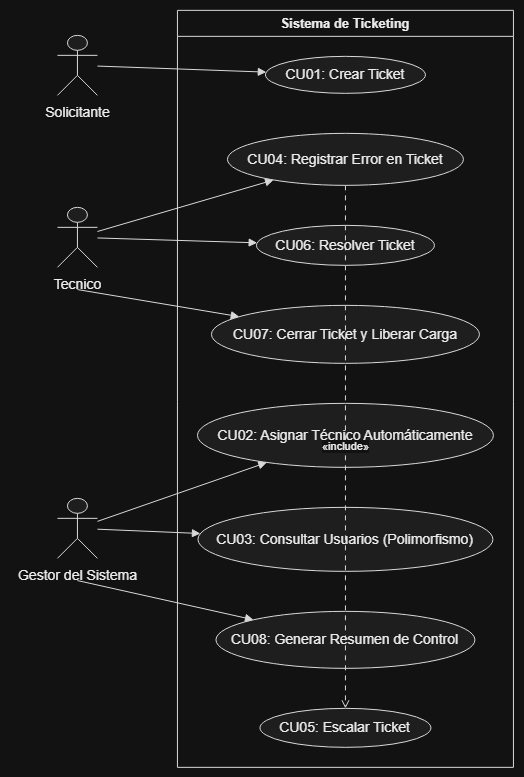

The diagram above was exported from draw.io. Its source (the exported page's mxGraphModel, read from the mxfile embedded in the PNG):
<mxGraphModel dx="1323" dy="715" grid="1" gridSize="10" guides="1" tooltips="1" connect="1" arrows="1" fold="1" page="1" pageScale="1" pageWidth="827" pageHeight="1169" math="0" shadow="0">
  <root>
    <mxCell id="0" />
    <mxCell id="1" parent="0" />
    <UserObject label="" plantUmlData="{&#10;  &quot;data&quot;: &quot;@startuml\nleft to right direction\nskinparam packageStyle rectangle\n\nactor \&quot;Solicitante\&quot; as Sol\nactor \&quot;Tecnico\&quot; as Tec\nactor \&quot;Gestor del Sistema\&quot; as Ges\n\nrectangle \&quot;Sistema de Ticketing\&quot; {\n  usecase \&quot;CU01: Crear Ticket\&quot; as CU01\n  usecase \&quot;CU02: Asignar Técnico Automáticamente\&quot; as CU02\n  usecase \&quot;CU03: Consultar Usuarios (Polimorfismo)\&quot; as CU03\n  usecase \&quot;CU04: Registrar Error en Ticket\&quot; as CU04\n  usecase \&quot;CU05: Escalar Ticket\&quot; as CU05\n  usecase \&quot;CU06: Resolver Ticket\&quot; as CU06\n  usecase \&quot;CU07: Cerrar Ticket y Liberar Carga\&quot; as CU07\n  usecase \&quot;CU08: Generar Resumen de Control\&quot; as CU08\n}\n\n' Flechas dirigidas del Solicitante\nSol --&gt; CU01\n\n' Flechas dirigidas del Gestor\nGes --&gt; CU02\nGes --&gt; CU03\nGes --&gt; CU08\n\n' Flechas dirigidas del Técnico\nTec --&gt; CU04\nTec --&gt; CU06\nTec --&gt; CU07\n\n' Inclusión dinámica de escalado\nCU04 .&gt; CU05 : &lt;&lt;include&gt;&gt;\n@enduml&quot;,&#10;  &quot;config&quot;: null&#10;}" id="dMR4GTMlnLcdJqts9ukK-1">
      <mxCell connectable="0" parent="1" style="group;transparentBounds=1;editIcon=1;lockedGroup=0;groupPadding=10;" vertex="1">
        <mxGeometry as="geometry" />
      </mxCell>
    </UserObject>
    <UserObject label="Sistema de Ticketing" plantUmlId="rect_0" plantUmlBaseStyle="swimlane;collapsible=0;startSize=26;fillColor=none;strokeColor=#181818;fontColor=#000000;fontSize=13;fontStyle=1;whiteSpace=wrap;" plantUmlBaseValue="Sistema de Ticketing" id="dMR4GTMlnLcdJqts9ukK-2">
      <mxCell parent="dMR4GTMlnLcdJqts9ukK-1" style="swimlane;collapsible=0;startSize=26;fillColor=none;strokeColor=#181818;fontColor=#000000;fontSize=13;fontStyle=1;whiteSpace=wrap;" vertex="1">
        <mxGeometry height="757" width="336" x="197.5" y="30" as="geometry" />
      </mxCell>
    </UserObject>
    <UserObject label="CU01: Crear Ticket" plantUmlId="uc_1" plantUmlBaseStyle="ellipse;html=1;fillColor=#F1F1F1;strokeColor=#181818;whiteSpace=wrap;fontColor=#000000;fontSize=14;" plantUmlBaseValue="CU01: Crear Ticket" id="dMR4GTMlnLcdJqts9ukK-3">
      <mxCell parent="dMR4GTMlnLcdJqts9ukK-2" style="ellipse;html=1;fillColor=#F1F1F1;strokeColor=#181818;whiteSpace=wrap;fontColor=#000000;fontSize=14;" vertex="1">
        <mxGeometry height="37" width="160" x="88" y="46" as="geometry" />
      </mxCell>
    </UserObject>
    <UserObject label="CU04: Registrar Error en Ticket" plantUmlId="uc_2" plantUmlBaseStyle="ellipse;html=1;fillColor=#F1F1F1;strokeColor=#181818;whiteSpace=wrap;fontColor=#000000;fontSize=14;" plantUmlBaseValue="CU04: Registrar Error en Ticket" id="dMR4GTMlnLcdJqts9ukK-4">
      <mxCell parent="dMR4GTMlnLcdJqts9ukK-2" style="ellipse;html=1;fillColor=#F1F1F1;strokeColor=#181818;whiteSpace=wrap;fontColor=#000000;fontSize=14;" vertex="1">
        <mxGeometry height="52" width="236" x="50" y="123" as="geometry" />
      </mxCell>
    </UserObject>
    <UserObject label="CU06: Resolver Ticket" plantUmlId="uc_3" plantUmlBaseStyle="ellipse;html=1;fillColor=#F1F1F1;strokeColor=#181818;whiteSpace=wrap;fontColor=#000000;fontSize=14;" plantUmlBaseValue="CU06: Resolver Ticket" id="dMR4GTMlnLcdJqts9ukK-5">
      <mxCell parent="dMR4GTMlnLcdJqts9ukK-2" style="ellipse;html=1;fillColor=#F1F1F1;strokeColor=#181818;whiteSpace=wrap;fontColor=#000000;fontSize=14;" vertex="1">
        <mxGeometry height="40" width="178" x="79" y="215" as="geometry" />
      </mxCell>
    </UserObject>
    <UserObject label="CU07: Cerrar Ticket y Liberar Carga" plantUmlId="uc_4" plantUmlBaseStyle="ellipse;html=1;fillColor=#F1F1F1;strokeColor=#181818;whiteSpace=wrap;fontColor=#000000;fontSize=14;" plantUmlBaseValue="CU07: Cerrar Ticket y Liberar Carga" id="dMR4GTMlnLcdJqts9ukK-6">
      <mxCell parent="dMR4GTMlnLcdJqts9ukK-2" style="ellipse;html=1;fillColor=#F1F1F1;strokeColor=#181818;whiteSpace=wrap;fontColor=#000000;fontSize=14;" vertex="1">
        <mxGeometry height="58" width="268" x="34" y="295" as="geometry" />
      </mxCell>
    </UserObject>
    <UserObject label="CU02: Asignar Técnico Automáticamente" plantUmlId="uc_5" plantUmlBaseStyle="ellipse;html=1;fillColor=#F1F1F1;strokeColor=#181818;whiteSpace=wrap;fontColor=#000000;fontSize=14;" plantUmlBaseValue="CU02: Asignar Técnico Automáticamente" id="dMR4GTMlnLcdJqts9ukK-7">
      <mxCell parent="dMR4GTMlnLcdJqts9ukK-2" style="ellipse;html=1;fillColor=#F1F1F1;strokeColor=#181818;whiteSpace=wrap;fontColor=#000000;fontSize=14;" vertex="1">
        <mxGeometry height="64" width="296" x="20" y="393" as="geometry" />
      </mxCell>
    </UserObject>
    <UserObject label="CU03: Consultar Usuarios (Polimorfismo)" plantUmlId="uc_6" plantUmlBaseStyle="ellipse;html=1;fillColor=#F1F1F1;strokeColor=#181818;whiteSpace=wrap;fontColor=#000000;fontSize=14;" plantUmlBaseValue="CU03: Consultar Usuarios (Polimorfismo)" id="dMR4GTMlnLcdJqts9ukK-8">
      <mxCell parent="dMR4GTMlnLcdJqts9ukK-2" style="ellipse;html=1;fillColor=#F1F1F1;strokeColor=#181818;whiteSpace=wrap;fontColor=#000000;fontSize=14;" vertex="1">
        <mxGeometry height="64" width="295" x="20.5" y="497" as="geometry" />
      </mxCell>
    </UserObject>
    <UserObject label="CU08: Generar Resumen de Control" plantUmlId="uc_7" plantUmlBaseStyle="ellipse;html=1;fillColor=#F1F1F1;strokeColor=#181818;whiteSpace=wrap;fontColor=#000000;fontSize=14;" plantUmlBaseValue="CU08: Generar Resumen de Control" id="dMR4GTMlnLcdJqts9ukK-9">
      <mxCell parent="dMR4GTMlnLcdJqts9ukK-2" style="ellipse;html=1;fillColor=#F1F1F1;strokeColor=#181818;whiteSpace=wrap;fontColor=#000000;fontSize=14;" vertex="1">
        <mxGeometry height="57" width="259" x="38.5" y="601" as="geometry" />
      </mxCell>
    </UserObject>
    <UserObject label="CU05: Escalar Ticket" plantUmlId="uc_8" plantUmlBaseStyle="ellipse;html=1;fillColor=#F1F1F1;strokeColor=#181818;whiteSpace=wrap;fontColor=#000000;fontSize=14;" plantUmlBaseValue="CU05: Escalar Ticket" id="dMR4GTMlnLcdJqts9ukK-10">
      <mxCell parent="dMR4GTMlnLcdJqts9ukK-2" style="ellipse;html=1;fillColor=#F1F1F1;strokeColor=#181818;whiteSpace=wrap;fontColor=#000000;fontSize=14;" vertex="1">
        <mxGeometry height="39" width="171" x="82.5" y="698" as="geometry" />
      </mxCell>
    </UserObject>
    <UserObject label="«include»" plantUmlId="rel_22" plantUmlBaseStyle="endArrow=open;dashed=1;dashPattern=5 5;strokeColor=#181818;fontColor=#000000;fontSize=11;edgeStyle=none;rounded=0;html=1;curved=0;endSize=6;sourcePerimeterSpacing=0;targetPerimeterSpacing=0;" plantUmlBaseValue="«include»" id="dMR4GTMlnLcdJqts9ukK-24">
      <mxCell edge="1" parent="dMR4GTMlnLcdJqts9ukK-2" source="dMR4GTMlnLcdJqts9ukK-4" style="endArrow=open;dashed=1;dashPattern=5 5;strokeColor=#181818;fontColor=#000000;fontSize=11;edgeStyle=none;rounded=0;html=1;curved=0;endSize=6;sourcePerimeterSpacing=0;targetPerimeterSpacing=0;" target="dMR4GTMlnLcdJqts9ukK-10">
        <mxGeometry relative="1" as="geometry" />
      </mxCell>
    </UserObject>
    <UserObject label="" plantUmlId="actor_9" plantUmlBaseStyle="shape=umlActor;html=1;fillColor=#F1F1F1;strokeColor=#181818;fontColor=#000000;fontSize=14;" plantUmlBaseValue="" id="dMR4GTMlnLcdJqts9ukK-11">
      <mxCell parent="dMR4GTMlnLcdJqts9ukK-1" style="shape=umlActor;html=1;fillColor=#F1F1F1;strokeColor=#181818;fontColor=#000000;fontSize=14;" vertex="1">
        <mxGeometry height="60" width="40" x="77.5" y="55" as="geometry" />
      </mxCell>
    </UserObject>
    <UserObject label="Solicitante" plantUmlId="actorlbl_10" plantUmlBaseStyle="text;html=1;align=center;verticalAlign=top;fontColor=#000000;fontSize=14;" plantUmlBaseValue="Solicitante" id="dMR4GTMlnLcdJqts9ukK-12">
      <mxCell parent="dMR4GTMlnLcdJqts9ukK-1" style="text;html=1;align=center;verticalAlign=top;fontColor=#000000;fontSize=14;" vertex="1">
        <mxGeometry height="17" width="83" x="56" y="117" as="geometry" />
      </mxCell>
    </UserObject>
    <UserObject label="" plantUmlId="actor_11" plantUmlBaseStyle="shape=umlActor;html=1;fillColor=#F1F1F1;strokeColor=#181818;fontColor=#000000;fontSize=14;" plantUmlBaseValue="" id="dMR4GTMlnLcdJqts9ukK-13">
      <mxCell parent="dMR4GTMlnLcdJqts9ukK-1" style="shape=umlActor;html=1;fillColor=#F1F1F1;strokeColor=#181818;fontColor=#000000;fontSize=14;" vertex="1">
        <mxGeometry height="60" width="40" x="77.5" y="227" as="geometry" />
      </mxCell>
    </UserObject>
    <UserObject label="Tecnico" plantUmlId="actorlbl_12" plantUmlBaseStyle="text;html=1;align=center;verticalAlign=top;fontColor=#000000;fontSize=14;" plantUmlBaseValue="Tecnico" id="dMR4GTMlnLcdJqts9ukK-14">
      <mxCell parent="dMR4GTMlnLcdJqts9ukK-1" style="text;html=1;align=center;verticalAlign=top;fontColor=#000000;fontSize=14;" vertex="1">
        <mxGeometry height="17" width="63" x="66" y="289" as="geometry" />
      </mxCell>
    </UserObject>
    <UserObject label="" plantUmlId="actor_13" plantUmlBaseStyle="shape=umlActor;html=1;fillColor=#F1F1F1;strokeColor=#181818;fontColor=#000000;fontSize=14;" plantUmlBaseValue="" id="dMR4GTMlnLcdJqts9ukK-15">
      <mxCell parent="dMR4GTMlnLcdJqts9ukK-1" style="shape=umlActor;html=1;fillColor=#F1F1F1;strokeColor=#181818;fontColor=#000000;fontSize=14;" vertex="1">
        <mxGeometry height="60" width="40" x="77.5" y="518" as="geometry" />
      </mxCell>
    </UserObject>
    <UserObject label="Gestor del Sistema" plantUmlId="actorlbl_14" plantUmlBaseStyle="text;html=1;align=center;verticalAlign=top;fontColor=#000000;fontSize=14;" plantUmlBaseValue="Gestor del Sistema" id="dMR4GTMlnLcdJqts9ukK-16">
      <mxCell parent="dMR4GTMlnLcdJqts9ukK-1" style="text;html=1;align=center;verticalAlign=top;fontColor=#000000;fontSize=14;" vertex="1">
        <mxGeometry height="17" width="135" x="30" y="580" as="geometry" />
      </mxCell>
    </UserObject>
    <UserObject label="" plantUmlId="rel_15" plantUmlBaseStyle="endArrow=block;endFill=1;strokeColor=#181818;fontColor=#000000;fontSize=11;edgeStyle=none;rounded=0;html=1;curved=0;endSize=6;sourcePerimeterSpacing=0;targetPerimeterSpacing=0;" plantUmlBaseValue="" id="dMR4GTMlnLcdJqts9ukK-17">
      <mxCell edge="1" parent="dMR4GTMlnLcdJqts9ukK-1" source="dMR4GTMlnLcdJqts9ukK-11" style="endArrow=block;endFill=1;strokeColor=#181818;fontColor=#000000;fontSize=11;edgeStyle=none;rounded=0;html=1;curved=0;endSize=6;sourcePerimeterSpacing=0;targetPerimeterSpacing=0;" target="dMR4GTMlnLcdJqts9ukK-3">
        <mxGeometry relative="1" as="geometry" />
      </mxCell>
    </UserObject>
    <UserObject label="" plantUmlId="rel_16" plantUmlBaseStyle="endArrow=block;endFill=1;strokeColor=#181818;fontColor=#000000;fontSize=11;edgeStyle=none;rounded=0;html=1;curved=0;endSize=6;sourcePerimeterSpacing=0;targetPerimeterSpacing=0;" plantUmlBaseValue="" id="dMR4GTMlnLcdJqts9ukK-18">
      <mxCell edge="1" parent="dMR4GTMlnLcdJqts9ukK-1" source="dMR4GTMlnLcdJqts9ukK-15" style="endArrow=block;endFill=1;strokeColor=#181818;fontColor=#000000;fontSize=11;edgeStyle=none;rounded=0;html=1;curved=0;endSize=6;sourcePerimeterSpacing=0;targetPerimeterSpacing=0;" target="dMR4GTMlnLcdJqts9ukK-7">
        <mxGeometry relative="1" as="geometry" />
      </mxCell>
    </UserObject>
    <UserObject label="" plantUmlId="rel_17" plantUmlBaseStyle="endArrow=block;endFill=1;strokeColor=#181818;fontColor=#000000;fontSize=11;edgeStyle=none;rounded=0;html=1;curved=0;endSize=6;sourcePerimeterSpacing=0;targetPerimeterSpacing=0;" plantUmlBaseValue="" id="dMR4GTMlnLcdJqts9ukK-19">
      <mxCell edge="1" parent="dMR4GTMlnLcdJqts9ukK-1" source="dMR4GTMlnLcdJqts9ukK-15" style="endArrow=block;endFill=1;strokeColor=#181818;fontColor=#000000;fontSize=11;edgeStyle=none;rounded=0;html=1;curved=0;endSize=6;sourcePerimeterSpacing=0;targetPerimeterSpacing=0;" target="dMR4GTMlnLcdJqts9ukK-8">
        <mxGeometry relative="1" as="geometry" />
      </mxCell>
    </UserObject>
    <UserObject label="" plantUmlId="rel_18" plantUmlBaseStyle="endArrow=block;endFill=1;strokeColor=#181818;fontColor=#000000;fontSize=11;edgeStyle=none;rounded=0;html=1;exitX=0.5;exitY=1.37;exitPerimeter=0;curved=0;endSize=6;sourcePerimeterSpacing=0;targetPerimeterSpacing=0;" plantUmlBaseValue="" id="dMR4GTMlnLcdJqts9ukK-20">
      <mxCell edge="1" parent="dMR4GTMlnLcdJqts9ukK-1" source="dMR4GTMlnLcdJqts9ukK-15" style="endArrow=block;endFill=1;strokeColor=#181818;fontColor=#000000;fontSize=11;edgeStyle=none;rounded=0;html=1;exitX=0.5;exitY=1.37;exitPerimeter=0;curved=0;endSize=6;sourcePerimeterSpacing=0;targetPerimeterSpacing=0;" target="dMR4GTMlnLcdJqts9ukK-9">
        <mxGeometry relative="1" as="geometry" />
      </mxCell>
    </UserObject>
    <UserObject label="" plantUmlId="rel_19" plantUmlBaseStyle="endArrow=block;endFill=1;strokeColor=#181818;fontColor=#000000;fontSize=11;edgeStyle=none;rounded=0;html=1;curved=0;endSize=6;sourcePerimeterSpacing=0;targetPerimeterSpacing=0;" plantUmlBaseValue="" id="dMR4GTMlnLcdJqts9ukK-21">
      <mxCell edge="1" parent="dMR4GTMlnLcdJqts9ukK-1" source="dMR4GTMlnLcdJqts9ukK-13" style="endArrow=block;endFill=1;strokeColor=#181818;fontColor=#000000;fontSize=11;edgeStyle=none;rounded=0;html=1;curved=0;endSize=6;sourcePerimeterSpacing=0;targetPerimeterSpacing=0;" target="dMR4GTMlnLcdJqts9ukK-4">
        <mxGeometry relative="1" as="geometry" />
      </mxCell>
    </UserObject>
    <UserObject label="" plantUmlId="rel_20" plantUmlBaseStyle="endArrow=block;endFill=1;strokeColor=#181818;fontColor=#000000;fontSize=11;edgeStyle=none;rounded=0;html=1;curved=0;endSize=6;sourcePerimeterSpacing=0;targetPerimeterSpacing=0;" plantUmlBaseValue="" id="dMR4GTMlnLcdJqts9ukK-22">
      <mxCell edge="1" parent="dMR4GTMlnLcdJqts9ukK-1" source="dMR4GTMlnLcdJqts9ukK-13" style="endArrow=block;endFill=1;strokeColor=#181818;fontColor=#000000;fontSize=11;edgeStyle=none;rounded=0;html=1;curved=0;endSize=6;sourcePerimeterSpacing=0;targetPerimeterSpacing=0;" target="dMR4GTMlnLcdJqts9ukK-5">
        <mxGeometry relative="1" as="geometry" />
      </mxCell>
    </UserObject>
    <UserObject label="" plantUmlId="rel_21" plantUmlBaseStyle="endArrow=block;endFill=1;strokeColor=#181818;fontColor=#000000;fontSize=11;edgeStyle=none;rounded=0;html=1;exitX=0.5;exitY=1.37;exitPerimeter=0;curved=0;endSize=6;sourcePerimeterSpacing=0;targetPerimeterSpacing=0;" plantUmlBaseValue="" id="dMR4GTMlnLcdJqts9ukK-23">
      <mxCell edge="1" parent="dMR4GTMlnLcdJqts9ukK-1" source="dMR4GTMlnLcdJqts9ukK-13" style="endArrow=block;endFill=1;strokeColor=#181818;fontColor=#000000;fontSize=11;edgeStyle=none;rounded=0;html=1;exitX=0.5;exitY=1.37;exitPerimeter=0;curved=0;endSize=6;sourcePerimeterSpacing=0;targetPerimeterSpacing=0;" target="dMR4GTMlnLcdJqts9ukK-6">
        <mxGeometry relative="1" as="geometry" />
      </mxCell>
    </UserObject>
  </root>
</mxGraphModel>